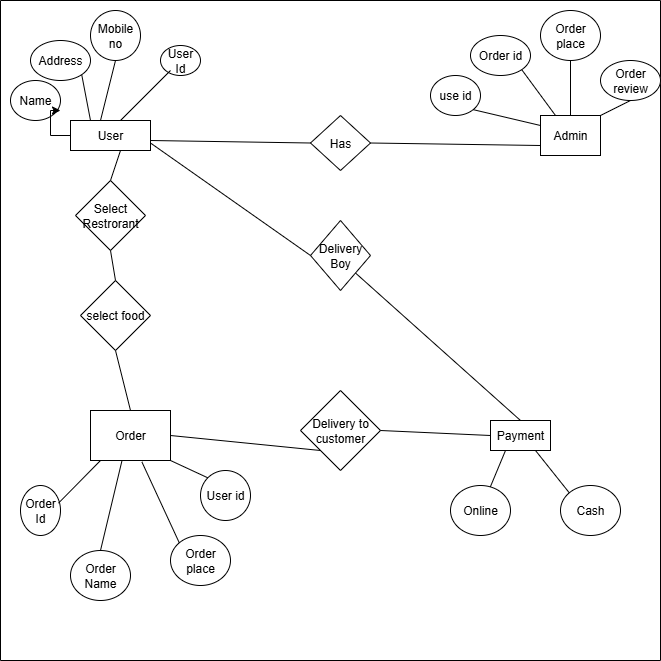

The diagram above was exported from draw.io. Its source (the exported page's mxGraphModel, read from the mxfile embedded in the PNG):
<mxGraphModel dx="786" dy="451" grid="1" gridSize="10" guides="1" tooltips="1" connect="1" arrows="1" fold="1" page="1" pageScale="1" pageWidth="827" pageHeight="1169" math="0" shadow="0">
  <root>
    <mxCell id="0" />
    <mxCell id="1" parent="0" />
    <mxCell id="EIeHkpYDEmNUprTnIHN6-2" value="" style="swimlane;startSize=0;" vertex="1" parent="1">
      <mxGeometry x="110" y="90" width="660" height="660" as="geometry" />
    </mxCell>
    <mxCell id="EIeHkpYDEmNUprTnIHN6-3" value="User" style="html=1;whiteSpace=wrap;" vertex="1" parent="EIeHkpYDEmNUprTnIHN6-2">
      <mxGeometry x="70" y="120" width="80" height="30" as="geometry" />
    </mxCell>
    <mxCell id="EIeHkpYDEmNUprTnIHN6-4" value="Name" style="ellipse;whiteSpace=wrap;html=1;" vertex="1" parent="EIeHkpYDEmNUprTnIHN6-2">
      <mxGeometry x="10" y="80" width="50" height="40" as="geometry" />
    </mxCell>
    <mxCell id="EIeHkpYDEmNUprTnIHN6-5" value="Address" style="ellipse;whiteSpace=wrap;html=1;" vertex="1" parent="EIeHkpYDEmNUprTnIHN6-2">
      <mxGeometry x="30" y="40" width="60" height="40" as="geometry" />
    </mxCell>
    <mxCell id="EIeHkpYDEmNUprTnIHN6-6" value="Mobile no" style="ellipse;whiteSpace=wrap;html=1;" vertex="1" parent="EIeHkpYDEmNUprTnIHN6-2">
      <mxGeometry x="90" y="10" width="50" height="50" as="geometry" />
    </mxCell>
    <mxCell id="EIeHkpYDEmNUprTnIHN6-7" value="User Id" style="ellipse;whiteSpace=wrap;html=1;" vertex="1" parent="EIeHkpYDEmNUprTnIHN6-2">
      <mxGeometry x="160" y="45" width="40" height="30" as="geometry" />
    </mxCell>
    <mxCell id="EIeHkpYDEmNUprTnIHN6-8" value="Admin" style="html=1;whiteSpace=wrap;" vertex="1" parent="EIeHkpYDEmNUprTnIHN6-2">
      <mxGeometry x="540" y="115" width="60" height="40" as="geometry" />
    </mxCell>
    <mxCell id="EIeHkpYDEmNUprTnIHN6-9" value="Payment" style="html=1;whiteSpace=wrap;" vertex="1" parent="EIeHkpYDEmNUprTnIHN6-2">
      <mxGeometry x="490" y="420" width="60" height="30" as="geometry" />
    </mxCell>
    <mxCell id="EIeHkpYDEmNUprTnIHN6-10" value="Order" style="html=1;whiteSpace=wrap;" vertex="1" parent="EIeHkpYDEmNUprTnIHN6-2">
      <mxGeometry x="90" y="410" width="80" height="50" as="geometry" />
    </mxCell>
    <mxCell id="EIeHkpYDEmNUprTnIHN6-11" value="Select Restrorant" style="rhombus;whiteSpace=wrap;html=1;" vertex="1" parent="EIeHkpYDEmNUprTnIHN6-2">
      <mxGeometry x="75" y="180" width="70" height="70" as="geometry" />
    </mxCell>
    <mxCell id="EIeHkpYDEmNUprTnIHN6-12" value="select food" style="rhombus;whiteSpace=wrap;html=1;" vertex="1" parent="EIeHkpYDEmNUprTnIHN6-2">
      <mxGeometry x="80" y="280" width="70" height="70" as="geometry" />
    </mxCell>
    <mxCell id="EIeHkpYDEmNUprTnIHN6-13" value="Has" style="rhombus;whiteSpace=wrap;html=1;" vertex="1" parent="EIeHkpYDEmNUprTnIHN6-2">
      <mxGeometry x="310" y="115" width="60" height="55" as="geometry" />
    </mxCell>
    <mxCell id="EIeHkpYDEmNUprTnIHN6-14" value="Delivery Boy" style="rhombus;whiteSpace=wrap;html=1;" vertex="1" parent="EIeHkpYDEmNUprTnIHN6-2">
      <mxGeometry x="310" y="220" width="60" height="70" as="geometry" />
    </mxCell>
    <mxCell id="EIeHkpYDEmNUprTnIHN6-15" value="Order Id" style="ellipse;whiteSpace=wrap;html=1;" vertex="1" parent="EIeHkpYDEmNUprTnIHN6-2">
      <mxGeometry x="20" y="485" width="40" height="50" as="geometry" />
    </mxCell>
    <mxCell id="EIeHkpYDEmNUprTnIHN6-16" value="Order Name" style="ellipse;whiteSpace=wrap;html=1;" vertex="1" parent="EIeHkpYDEmNUprTnIHN6-2">
      <mxGeometry x="70" y="550" width="60" height="50" as="geometry" />
    </mxCell>
    <mxCell id="EIeHkpYDEmNUprTnIHN6-17" value="Order place" style="ellipse;whiteSpace=wrap;html=1;" vertex="1" parent="EIeHkpYDEmNUprTnIHN6-2">
      <mxGeometry x="170" y="535" width="60" height="50" as="geometry" />
    </mxCell>
    <mxCell id="EIeHkpYDEmNUprTnIHN6-18" value="User id" style="ellipse;whiteSpace=wrap;html=1;" vertex="1" parent="EIeHkpYDEmNUprTnIHN6-2">
      <mxGeometry x="200" y="470" width="50" height="50" as="geometry" />
    </mxCell>
    <mxCell id="EIeHkpYDEmNUprTnIHN6-19" value="Delivery to customer" style="rhombus;whiteSpace=wrap;html=1;" vertex="1" parent="EIeHkpYDEmNUprTnIHN6-2">
      <mxGeometry x="300" y="390" width="80" height="80" as="geometry" />
    </mxCell>
    <mxCell id="EIeHkpYDEmNUprTnIHN6-20" value="use id" style="ellipse;whiteSpace=wrap;html=1;" vertex="1" parent="EIeHkpYDEmNUprTnIHN6-2">
      <mxGeometry x="430" y="75" width="50" height="40" as="geometry" />
    </mxCell>
    <mxCell id="EIeHkpYDEmNUprTnIHN6-21" value="Order id" style="ellipse;whiteSpace=wrap;html=1;" vertex="1" parent="EIeHkpYDEmNUprTnIHN6-2">
      <mxGeometry x="470" y="35" width="60" height="40" as="geometry" />
    </mxCell>
    <mxCell id="EIeHkpYDEmNUprTnIHN6-22" value="Order place" style="ellipse;whiteSpace=wrap;html=1;" vertex="1" parent="EIeHkpYDEmNUprTnIHN6-2">
      <mxGeometry x="540" y="10" width="60" height="50" as="geometry" />
    </mxCell>
    <mxCell id="EIeHkpYDEmNUprTnIHN6-23" value="Order review" style="ellipse;whiteSpace=wrap;html=1;" vertex="1" parent="EIeHkpYDEmNUprTnIHN6-2">
      <mxGeometry x="600" y="60" width="60" height="40" as="geometry" />
    </mxCell>
    <mxCell id="EIeHkpYDEmNUprTnIHN6-25" style="edgeStyle=orthogonalEdgeStyle;rounded=0;orthogonalLoop=1;jettySize=auto;html=1;entryX=1;entryY=0.75;entryDx=0;entryDy=0;entryPerimeter=0;" edge="1" parent="EIeHkpYDEmNUprTnIHN6-2" source="EIeHkpYDEmNUprTnIHN6-3" target="EIeHkpYDEmNUprTnIHN6-4">
      <mxGeometry relative="1" as="geometry" />
    </mxCell>
    <mxCell id="EIeHkpYDEmNUprTnIHN6-27" value="" style="endArrow=none;html=1;rounded=0;entryX=1;entryY=1;entryDx=0;entryDy=0;" edge="1" parent="EIeHkpYDEmNUprTnIHN6-2" target="EIeHkpYDEmNUprTnIHN6-5">
      <mxGeometry width="50" height="50" relative="1" as="geometry">
        <mxPoint x="90" y="120" as="sourcePoint" />
        <mxPoint x="140" y="70" as="targetPoint" />
      </mxGeometry>
    </mxCell>
    <mxCell id="EIeHkpYDEmNUprTnIHN6-29" value="" style="endArrow=none;html=1;rounded=0;entryX=0.5;entryY=1;entryDx=0;entryDy=0;" edge="1" parent="EIeHkpYDEmNUprTnIHN6-2" target="EIeHkpYDEmNUprTnIHN6-6">
      <mxGeometry width="50" height="50" relative="1" as="geometry">
        <mxPoint x="100" y="120" as="sourcePoint" />
        <mxPoint x="150" y="70" as="targetPoint" />
      </mxGeometry>
    </mxCell>
    <mxCell id="EIeHkpYDEmNUprTnIHN6-30" value="" style="endArrow=none;html=1;rounded=0;" edge="1" parent="EIeHkpYDEmNUprTnIHN6-2">
      <mxGeometry width="50" height="50" relative="1" as="geometry">
        <mxPoint x="120" y="120" as="sourcePoint" />
        <mxPoint x="170" y="70" as="targetPoint" />
      </mxGeometry>
    </mxCell>
    <mxCell id="EIeHkpYDEmNUprTnIHN6-31" value="" style="endArrow=none;html=1;rounded=0;exitX=0.5;exitY=0;exitDx=0;exitDy=0;" edge="1" parent="EIeHkpYDEmNUprTnIHN6-2" source="EIeHkpYDEmNUprTnIHN6-11">
      <mxGeometry width="50" height="50" relative="1" as="geometry">
        <mxPoint x="70" y="200" as="sourcePoint" />
        <mxPoint x="120" y="150" as="targetPoint" />
      </mxGeometry>
    </mxCell>
    <mxCell id="EIeHkpYDEmNUprTnIHN6-32" value="" style="endArrow=none;html=1;rounded=0;exitX=0.5;exitY=0;exitDx=0;exitDy=0;" edge="1" parent="EIeHkpYDEmNUprTnIHN6-2" source="EIeHkpYDEmNUprTnIHN6-12">
      <mxGeometry width="50" height="50" relative="1" as="geometry">
        <mxPoint x="60" y="300" as="sourcePoint" />
        <mxPoint x="110" y="250" as="targetPoint" />
      </mxGeometry>
    </mxCell>
    <mxCell id="EIeHkpYDEmNUprTnIHN6-33" value="" style="endArrow=none;html=1;rounded=0;exitX=0.5;exitY=0;exitDx=0;exitDy=0;entryX=0.5;entryY=1;entryDx=0;entryDy=0;" edge="1" parent="EIeHkpYDEmNUprTnIHN6-2" source="EIeHkpYDEmNUprTnIHN6-10" target="EIeHkpYDEmNUprTnIHN6-12">
      <mxGeometry width="50" height="50" relative="1" as="geometry">
        <mxPoint x="60" y="400" as="sourcePoint" />
        <mxPoint x="110" y="350" as="targetPoint" />
      </mxGeometry>
    </mxCell>
    <mxCell id="EIeHkpYDEmNUprTnIHN6-34" value="" style="endArrow=none;html=1;rounded=0;exitX=1;exitY=0.5;exitDx=0;exitDy=0;entryX=0;entryY=1;entryDx=0;entryDy=0;" edge="1" parent="EIeHkpYDEmNUprTnIHN6-2" source="EIeHkpYDEmNUprTnIHN6-10" target="EIeHkpYDEmNUprTnIHN6-19">
      <mxGeometry width="50" height="50" relative="1" as="geometry">
        <mxPoint x="300" y="490" as="sourcePoint" />
        <mxPoint x="350" y="440" as="targetPoint" />
      </mxGeometry>
    </mxCell>
    <mxCell id="EIeHkpYDEmNUprTnIHN6-35" value="" style="endArrow=none;html=1;rounded=0;exitX=0.95;exitY=0.353;exitDx=0;exitDy=0;exitPerimeter=0;" edge="1" parent="EIeHkpYDEmNUprTnIHN6-2" source="EIeHkpYDEmNUprTnIHN6-15">
      <mxGeometry width="50" height="50" relative="1" as="geometry">
        <mxPoint x="50" y="510" as="sourcePoint" />
        <mxPoint x="100" y="460" as="targetPoint" />
      </mxGeometry>
    </mxCell>
    <mxCell id="EIeHkpYDEmNUprTnIHN6-36" value="" style="endArrow=none;html=1;rounded=0;entryX=0.392;entryY=1.013;entryDx=0;entryDy=0;entryPerimeter=0;exitX=0.5;exitY=0;exitDx=0;exitDy=0;" edge="1" parent="EIeHkpYDEmNUprTnIHN6-2" source="EIeHkpYDEmNUprTnIHN6-16" target="EIeHkpYDEmNUprTnIHN6-10">
      <mxGeometry width="50" height="50" relative="1" as="geometry">
        <mxPoint x="100" y="520" as="sourcePoint" />
        <mxPoint x="150" y="470" as="targetPoint" />
      </mxGeometry>
    </mxCell>
    <mxCell id="EIeHkpYDEmNUprTnIHN6-37" value="" style="endArrow=none;html=1;rounded=0;entryX=0.642;entryY=1.027;entryDx=0;entryDy=0;entryPerimeter=0;exitX=0;exitY=0;exitDx=0;exitDy=0;" edge="1" parent="EIeHkpYDEmNUprTnIHN6-2" source="EIeHkpYDEmNUprTnIHN6-17" target="EIeHkpYDEmNUprTnIHN6-10">
      <mxGeometry width="50" height="50" relative="1" as="geometry">
        <mxPoint x="120" y="530" as="sourcePoint" />
        <mxPoint x="170" y="480" as="targetPoint" />
      </mxGeometry>
    </mxCell>
    <mxCell id="EIeHkpYDEmNUprTnIHN6-38" value="" style="endArrow=none;html=1;rounded=0;exitX=1;exitY=1;exitDx=0;exitDy=0;entryX=0;entryY=0;entryDx=0;entryDy=0;" edge="1" parent="EIeHkpYDEmNUprTnIHN6-2" source="EIeHkpYDEmNUprTnIHN6-10" target="EIeHkpYDEmNUprTnIHN6-18">
      <mxGeometry width="50" height="50" relative="1" as="geometry">
        <mxPoint x="180" y="500" as="sourcePoint" />
        <mxPoint x="230" y="450" as="targetPoint" />
      </mxGeometry>
    </mxCell>
    <mxCell id="EIeHkpYDEmNUprTnIHN6-39" value="" style="endArrow=none;html=1;rounded=0;entryX=0;entryY=0.5;entryDx=0;entryDy=0;exitX=1;exitY=0.5;exitDx=0;exitDy=0;" edge="1" parent="EIeHkpYDEmNUprTnIHN6-2" source="EIeHkpYDEmNUprTnIHN6-19" target="EIeHkpYDEmNUprTnIHN6-9">
      <mxGeometry width="50" height="50" relative="1" as="geometry">
        <mxPoint x="300" y="450" as="sourcePoint" />
        <mxPoint x="350" y="400" as="targetPoint" />
      </mxGeometry>
    </mxCell>
    <mxCell id="EIeHkpYDEmNUprTnIHN6-40" value="" style="endArrow=none;html=1;rounded=0;exitX=1;exitY=0.75;exitDx=0;exitDy=0;entryX=0;entryY=0.5;entryDx=0;entryDy=0;" edge="1" parent="EIeHkpYDEmNUprTnIHN6-2" source="EIeHkpYDEmNUprTnIHN6-3" target="EIeHkpYDEmNUprTnIHN6-14">
      <mxGeometry width="50" height="50" relative="1" as="geometry">
        <mxPoint x="200" y="220" as="sourcePoint" />
        <mxPoint x="250" y="170" as="targetPoint" />
      </mxGeometry>
    </mxCell>
    <mxCell id="EIeHkpYDEmNUprTnIHN6-41" value="" style="endArrow=none;html=1;rounded=0;exitX=1;exitY=1;exitDx=0;exitDy=0;entryX=0.5;entryY=0;entryDx=0;entryDy=0;" edge="1" parent="EIeHkpYDEmNUprTnIHN6-2" source="EIeHkpYDEmNUprTnIHN6-14" target="EIeHkpYDEmNUprTnIHN6-9">
      <mxGeometry width="50" height="50" relative="1" as="geometry">
        <mxPoint x="420" y="340" as="sourcePoint" />
        <mxPoint x="470" y="290" as="targetPoint" />
      </mxGeometry>
    </mxCell>
    <mxCell id="EIeHkpYDEmNUprTnIHN6-42" value="" style="endArrow=none;html=1;rounded=0;entryX=0;entryY=0.5;entryDx=0;entryDy=0;" edge="1" parent="EIeHkpYDEmNUprTnIHN6-2" target="EIeHkpYDEmNUprTnIHN6-13">
      <mxGeometry width="50" height="50" relative="1" as="geometry">
        <mxPoint x="150" y="140" as="sourcePoint" />
        <mxPoint x="200" y="90" as="targetPoint" />
      </mxGeometry>
    </mxCell>
    <mxCell id="EIeHkpYDEmNUprTnIHN6-43" value="" style="endArrow=none;html=1;rounded=0;entryX=0;entryY=0.75;entryDx=0;entryDy=0;exitX=1;exitY=0.5;exitDx=0;exitDy=0;" edge="1" parent="EIeHkpYDEmNUprTnIHN6-2" source="EIeHkpYDEmNUprTnIHN6-13" target="EIeHkpYDEmNUprTnIHN6-8">
      <mxGeometry width="50" height="50" relative="1" as="geometry">
        <mxPoint x="370" y="150" as="sourcePoint" />
        <mxPoint x="420" y="100" as="targetPoint" />
      </mxGeometry>
    </mxCell>
    <mxCell id="EIeHkpYDEmNUprTnIHN6-44" value="" style="endArrow=none;html=1;rounded=0;entryX=0;entryY=0.25;entryDx=0;entryDy=0;exitX=1;exitY=1;exitDx=0;exitDy=0;" edge="1" parent="EIeHkpYDEmNUprTnIHN6-2" source="EIeHkpYDEmNUprTnIHN6-20" target="EIeHkpYDEmNUprTnIHN6-8">
      <mxGeometry width="50" height="50" relative="1" as="geometry">
        <mxPoint x="480" y="170" as="sourcePoint" />
        <mxPoint x="530" y="120" as="targetPoint" />
      </mxGeometry>
    </mxCell>
    <mxCell id="EIeHkpYDEmNUprTnIHN6-45" value="" style="endArrow=none;html=1;rounded=0;entryX=0.25;entryY=0;entryDx=0;entryDy=0;exitX=1;exitY=1;exitDx=0;exitDy=0;" edge="1" parent="EIeHkpYDEmNUprTnIHN6-2" source="EIeHkpYDEmNUprTnIHN6-21" target="EIeHkpYDEmNUprTnIHN6-8">
      <mxGeometry width="50" height="50" relative="1" as="geometry">
        <mxPoint x="490" y="140" as="sourcePoint" />
        <mxPoint x="540" y="90" as="targetPoint" />
      </mxGeometry>
    </mxCell>
    <mxCell id="EIeHkpYDEmNUprTnIHN6-46" value="" style="endArrow=none;html=1;rounded=0;entryX=0.5;entryY=0;entryDx=0;entryDy=0;exitX=0.5;exitY=1;exitDx=0;exitDy=0;" edge="1" parent="EIeHkpYDEmNUprTnIHN6-2" source="EIeHkpYDEmNUprTnIHN6-22" target="EIeHkpYDEmNUprTnIHN6-8">
      <mxGeometry width="50" height="50" relative="1" as="geometry">
        <mxPoint x="450" y="220" as="sourcePoint" />
        <mxPoint x="500" y="170" as="targetPoint" />
      </mxGeometry>
    </mxCell>
    <mxCell id="EIeHkpYDEmNUprTnIHN6-48" value="" style="endArrow=none;html=1;rounded=0;exitX=1;exitY=0;exitDx=0;exitDy=0;" edge="1" parent="EIeHkpYDEmNUprTnIHN6-2" source="EIeHkpYDEmNUprTnIHN6-8">
      <mxGeometry width="50" height="50" relative="1" as="geometry">
        <mxPoint x="580" y="150" as="sourcePoint" />
        <mxPoint x="630" y="100" as="targetPoint" />
      </mxGeometry>
    </mxCell>
    <mxCell id="EIeHkpYDEmNUprTnIHN6-49" value="Online" style="ellipse;whiteSpace=wrap;html=1;" vertex="1" parent="EIeHkpYDEmNUprTnIHN6-2">
      <mxGeometry x="450" y="485" width="60" height="50" as="geometry" />
    </mxCell>
    <mxCell id="EIeHkpYDEmNUprTnIHN6-50" value="Cash" style="ellipse;whiteSpace=wrap;html=1;" vertex="1" parent="EIeHkpYDEmNUprTnIHN6-2">
      <mxGeometry x="560" y="485" width="60" height="50" as="geometry" />
    </mxCell>
    <mxCell id="EIeHkpYDEmNUprTnIHN6-51" value="" style="endArrow=none;html=1;rounded=0;entryX=0.25;entryY=1;entryDx=0;entryDy=0;" edge="1" parent="EIeHkpYDEmNUprTnIHN6-2" source="EIeHkpYDEmNUprTnIHN6-49" target="EIeHkpYDEmNUprTnIHN6-9">
      <mxGeometry width="50" height="50" relative="1" as="geometry">
        <mxPoint x="300" y="540" as="sourcePoint" />
        <mxPoint x="350" y="490" as="targetPoint" />
      </mxGeometry>
    </mxCell>
    <mxCell id="EIeHkpYDEmNUprTnIHN6-52" value="" style="endArrow=none;html=1;rounded=0;entryX=0.75;entryY=1;entryDx=0;entryDy=0;exitX=0;exitY=0;exitDx=0;exitDy=0;" edge="1" parent="EIeHkpYDEmNUprTnIHN6-2" source="EIeHkpYDEmNUprTnIHN6-50" target="EIeHkpYDEmNUprTnIHN6-9">
      <mxGeometry width="50" height="50" relative="1" as="geometry">
        <mxPoint x="500" y="520" as="sourcePoint" />
        <mxPoint x="550" y="470" as="targetPoint" />
      </mxGeometry>
    </mxCell>
  </root>
</mxGraphModel>